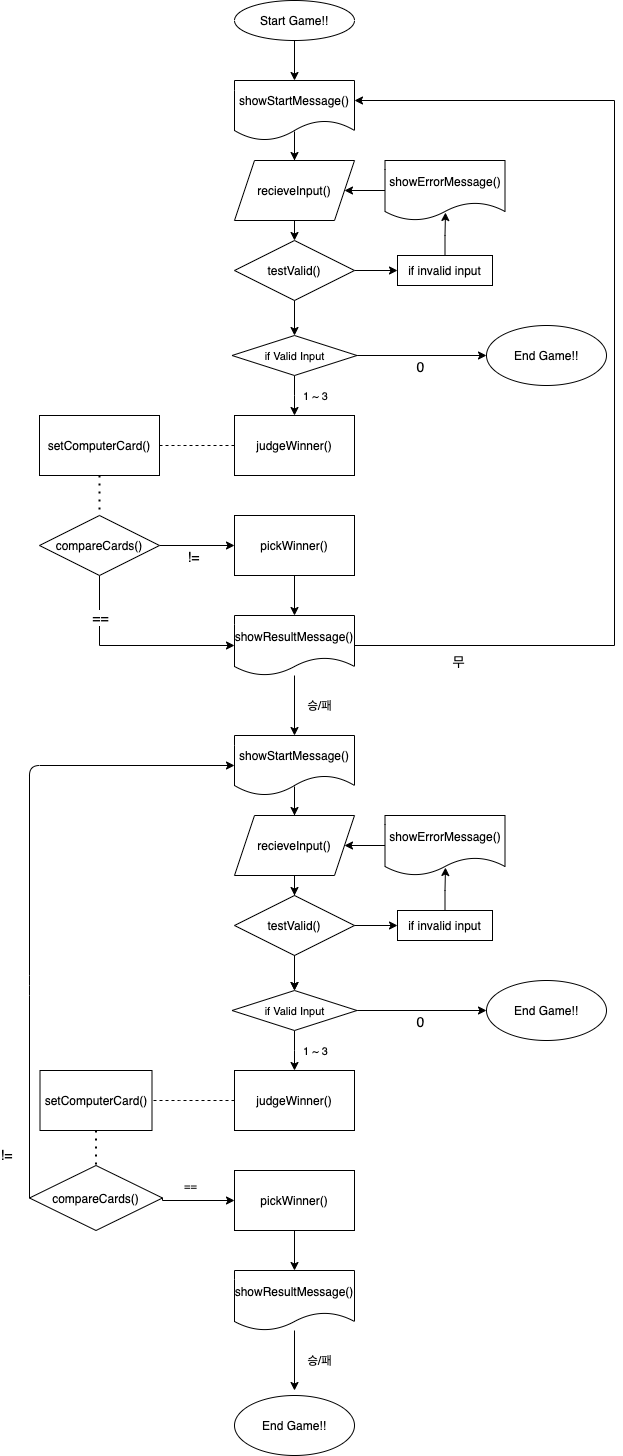

The diagram above was exported from draw.io. Its source (the exported page's mxGraphModel, read from the mxfile embedded in the PNG):
<mxGraphModel dx="2112" dy="2202" grid="1" gridSize="10" guides="1" tooltips="1" connect="1" arrows="1" fold="1" page="1" pageScale="1" pageWidth="583" pageHeight="827" math="0" shadow="0">
  <root>
    <mxCell id="0" />
    <mxCell id="1" parent="0" />
    <mxCell id="2" style="edgeStyle=orthogonalEdgeStyle;rounded=0;orthogonalLoop=1;jettySize=auto;html=1;" edge="1" source="3" parent="1">
      <mxGeometry relative="1" as="geometry">
        <mxPoint x="-165" y="-235" as="targetPoint" />
      </mxGeometry>
    </mxCell>
    <mxCell id="3" value="Start Game!!" style="ellipse;whiteSpace=wrap;html=1;fontFamily=Helvetica;fontSize=12;fontColor=#000000;align=center;strokeColor=#000000;fillColor=#ffffff;" vertex="1" parent="1">
      <mxGeometry x="-225" y="-315" width="120" height="40" as="geometry" />
    </mxCell>
    <mxCell id="4" style="edgeStyle=orthogonalEdgeStyle;rounded=0;orthogonalLoop=1;jettySize=auto;html=1;exitX=0.5;exitY=1;exitDx=0;exitDy=0;entryX=0.5;entryY=0;entryDx=0;entryDy=0;" edge="1" source="5" target="20" parent="1">
      <mxGeometry relative="1" as="geometry">
        <mxPoint x="-165" y="-65" as="targetPoint" />
        <mxPoint x="-165" y="-15" as="sourcePoint" />
        <Array as="points" />
      </mxGeometry>
    </mxCell>
    <mxCell id="5" value="recieveInput()" style="shape=parallelogram;perimeter=parallelogramPerimeter;whiteSpace=wrap;html=1;fixedSize=1;fontFamily=Helvetica;fontSize=12;fontColor=#000000;align=center;strokeColor=#000000;fillColor=#ffffff;" vertex="1" parent="1">
      <mxGeometry x="-225" y="-155" width="120" height="60" as="geometry" />
    </mxCell>
    <mxCell id="6" style="edgeStyle=orthogonalEdgeStyle;rounded=0;orthogonalLoop=1;jettySize=auto;html=1;exitX=0.5;exitY=0.85;exitDx=0;exitDy=0;exitPerimeter=0;" edge="1" source="7" target="5" parent="1">
      <mxGeometry relative="1" as="geometry" />
    </mxCell>
    <mxCell id="7" value="showStartMessage()" style="shape=document;whiteSpace=wrap;html=1;boundedLbl=1;fontFamily=Helvetica;fontSize=12;fontColor=#000000;align=center;strokeColor=#000000;fillColor=#ffffff;size=0.3333333333333333;" vertex="1" parent="1">
      <mxGeometry x="-225" y="-235" width="120" height="60" as="geometry" />
    </mxCell>
    <mxCell id="8" value="" style="endArrow=none;dashed=1;html=1;entryX=1;entryY=0.5;entryDx=0;entryDy=0;exitX=0;exitY=0.5;exitDx=0;exitDy=0;" edge="1" source="9" target="10" parent="1">
      <mxGeometry width="50" height="50" relative="1" as="geometry">
        <mxPoint x="-400" y="130" as="sourcePoint" />
        <mxPoint x="-390" y="170" as="targetPoint" />
        <Array as="points">
          <mxPoint x="-270" y="130" />
        </Array>
      </mxGeometry>
    </mxCell>
    <mxCell id="9" value="&lt;span&gt;judgeWinner()&lt;br&gt;&lt;/span&gt;" style="rounded=0;whiteSpace=wrap;html=1;" vertex="1" parent="1">
      <mxGeometry x="-225" y="100" width="120" height="60" as="geometry" />
    </mxCell>
    <mxCell id="10" value="setComputerCard()" style="rounded=0;whiteSpace=wrap;html=1;" vertex="1" parent="1">
      <mxGeometry x="-420" y="100" width="120" height="60" as="geometry" />
    </mxCell>
    <mxCell id="11" style="edgeStyle=orthogonalEdgeStyle;rounded=0;orthogonalLoop=1;jettySize=auto;html=1;exitX=1;exitY=0.5;exitDx=0;exitDy=0;entryX=0;entryY=0.5;entryDx=0;entryDy=0;" edge="1" source="15" target="32" parent="1">
      <mxGeometry relative="1" as="geometry" />
    </mxCell>
    <mxCell id="12" value="&lt;font style=&quot;font-size: 14px&quot;&gt;!=&lt;/font&gt;" style="edgeLabel;html=1;align=center;verticalAlign=middle;resizable=0;points=[];" connectable="0" vertex="1" parent="11">
      <mxGeometry x="-0.1143" y="4" relative="1" as="geometry">
        <mxPoint y="14" as="offset" />
      </mxGeometry>
    </mxCell>
    <mxCell id="13" style="edgeStyle=orthogonalEdgeStyle;rounded=0;orthogonalLoop=1;jettySize=auto;html=1;exitX=0.5;exitY=1;exitDx=0;exitDy=0;entryX=0;entryY=0.5;entryDx=0;entryDy=0;" edge="1" source="15" target="18" parent="1">
      <mxGeometry relative="1" as="geometry">
        <mxPoint x="-360" y="330" as="targetPoint" />
      </mxGeometry>
    </mxCell>
    <mxCell id="14" value="&lt;font style=&quot;font-size: 14px&quot;&gt;==&lt;/font&gt;" style="edgeLabel;html=1;align=center;verticalAlign=middle;resizable=0;points=[];" connectable="0" vertex="1" parent="13">
      <mxGeometry x="-0.48" y="1" relative="1" as="geometry">
        <mxPoint x="-1" y="-12" as="offset" />
      </mxGeometry>
    </mxCell>
    <mxCell id="15" value="compareCards()" style="rhombus;whiteSpace=wrap;html=1;fontFamily=Helvetica;fontSize=12;fontColor=#000000;align=center;strokeColor=#000000;fillColor=#ffffff;" vertex="1" parent="1">
      <mxGeometry x="-420" y="200" width="120" height="60" as="geometry" />
    </mxCell>
    <mxCell id="16" value="" style="endArrow=none;dashed=1;html=1;dashPattern=1 3;strokeWidth=2;exitX=0.5;exitY=1;exitDx=0;exitDy=0;entryX=0.5;entryY=0;entryDx=0;entryDy=0;" edge="1" source="10" target="15" parent="1">
      <mxGeometry width="50" height="50" relative="1" as="geometry">
        <mxPoint x="-180" y="360" as="sourcePoint" />
        <mxPoint x="-130" y="310" as="targetPoint" />
      </mxGeometry>
    </mxCell>
    <mxCell id="17" value="" style="edgeStyle=orthogonalEdgeStyle;rounded=0;orthogonalLoop=1;jettySize=auto;html=1;" edge="1" source="18" parent="1">
      <mxGeometry relative="1" as="geometry">
        <mxPoint x="-165" y="420" as="targetPoint" />
      </mxGeometry>
    </mxCell>
    <mxCell id="18" value="showResultMessage()" style="shape=document;whiteSpace=wrap;html=1;boundedLbl=1;fontFamily=Helvetica;fontSize=12;fontColor=#000000;align=center;strokeColor=#000000;fillColor=#ffffff;" vertex="1" parent="1">
      <mxGeometry x="-225" y="300" width="120" height="60" as="geometry" />
    </mxCell>
    <mxCell id="19" style="edgeStyle=orthogonalEdgeStyle;rounded=0;orthogonalLoop=1;jettySize=auto;html=1;exitX=1;exitY=0.5;exitDx=0;exitDy=0;entryX=0;entryY=0.5;entryDx=0;entryDy=0;" edge="1" source="20" target="34" parent="1">
      <mxGeometry relative="1" as="geometry" />
    </mxCell>
    <mxCell id="20" value="testValid()" style="rhombus;whiteSpace=wrap;html=1;fontFamily=Helvetica;fontSize=12;fontColor=#000000;align=center;strokeColor=#000000;fillColor=#ffffff;" vertex="1" parent="1">
      <mxGeometry x="-225" y="-75" width="120" height="60" as="geometry" />
    </mxCell>
    <mxCell id="21" value="" style="endArrow=classic;html=1;exitX=0.5;exitY=1;exitDx=0;exitDy=0;" edge="1" source="20" parent="1">
      <mxGeometry width="50" height="50" relative="1" as="geometry">
        <mxPoint x="15" y="165" as="sourcePoint" />
        <mxPoint x="-165" y="20" as="targetPoint" />
      </mxGeometry>
    </mxCell>
    <mxCell id="22" style="edgeStyle=orthogonalEdgeStyle;rounded=0;orthogonalLoop=1;jettySize=auto;html=1;exitX=0.5;exitY=1;exitDx=0;exitDy=0;entryX=0.5;entryY=0;entryDx=0;entryDy=0;" edge="1" parent="1">
      <mxGeometry relative="1" as="geometry">
        <mxPoint x="-165" y="60" as="sourcePoint" />
        <mxPoint x="-165" y="100" as="targetPoint" />
        <Array as="points">
          <mxPoint x="-165" y="80" />
          <mxPoint x="-165" y="80" />
        </Array>
      </mxGeometry>
    </mxCell>
    <mxCell id="23" value="1 ~ 3" style="edgeLabel;html=1;align=center;verticalAlign=middle;resizable=0;points=[];" connectable="0" vertex="1" parent="22">
      <mxGeometry x="0.05" y="3" relative="1" as="geometry">
        <mxPoint x="17" y="-1" as="offset" />
      </mxGeometry>
    </mxCell>
    <mxCell id="24" style="edgeStyle=orthogonalEdgeStyle;rounded=0;orthogonalLoop=1;jettySize=auto;html=1;exitX=1;exitY=0.5;exitDx=0;exitDy=0;entryX=0;entryY=0.5;entryDx=0;entryDy=0;" edge="1" target="26" parent="1">
      <mxGeometry relative="1" as="geometry">
        <mxPoint x="15" y="40" as="targetPoint" />
        <mxPoint x="-105" y="40" as="sourcePoint" />
      </mxGeometry>
    </mxCell>
    <mxCell id="25" value="&lt;font style=&quot;font-size: 14px&quot;&gt;0&lt;/font&gt;" style="edgeLabel;html=1;align=center;verticalAlign=middle;resizable=0;points=[];" connectable="0" vertex="1" parent="24">
      <mxGeometry x="-0.05" relative="1" as="geometry">
        <mxPoint x="2" y="10" as="offset" />
      </mxGeometry>
    </mxCell>
    <mxCell id="26" value="End Game!!" style="ellipse;whiteSpace=wrap;html=1;fontFamily=Helvetica;fontSize=12;fontColor=#000000;align=center;strokeColor=#000000;fillColor=#ffffff;" vertex="1" parent="1">
      <mxGeometry x="27" y="10" width="120" height="60" as="geometry" />
    </mxCell>
    <mxCell id="27" style="edgeStyle=orthogonalEdgeStyle;rounded=0;orthogonalLoop=1;jettySize=auto;html=1;exitX=0;exitY=0.5;exitDx=0;exitDy=0;entryX=1;entryY=0.5;entryDx=0;entryDy=0;" edge="1" source="28" target="5" parent="1">
      <mxGeometry relative="1" as="geometry" />
    </mxCell>
    <mxCell id="28" value="showErrorMessage()" style="shape=document;whiteSpace=wrap;html=1;boundedLbl=1;fontFamily=Helvetica;fontSize=12;fontColor=#000000;align=center;strokeColor=#000000;fillColor=#ffffff;" vertex="1" parent="1">
      <mxGeometry x="-74.5" y="-155" width="120" height="60" as="geometry" />
    </mxCell>
    <mxCell id="29" style="edgeStyle=orthogonalEdgeStyle;rounded=0;orthogonalLoop=1;jettySize=auto;html=1;exitX=1;exitY=0.5;exitDx=0;exitDy=0;" edge="1" source="18" parent="1">
      <mxGeometry relative="1" as="geometry">
        <mxPoint x="-105" y="-215" as="targetPoint" />
        <mxPoint x="-105" y="325" as="sourcePoint" />
        <Array as="points">
          <mxPoint x="155" y="330" />
          <mxPoint x="155" y="-215" />
        </Array>
      </mxGeometry>
    </mxCell>
    <mxCell id="30" value="&lt;font style=&quot;font-size: 14px&quot;&gt;무&lt;/font&gt;" style="edgeLabel;html=1;align=center;verticalAlign=middle;resizable=0;points=[];" connectable="0" vertex="1" parent="29">
      <mxGeometry x="-0.8183" relative="1" as="geometry">
        <mxPoint x="6" y="15" as="offset" />
      </mxGeometry>
    </mxCell>
    <mxCell id="31" value="" style="edgeStyle=orthogonalEdgeStyle;rounded=0;orthogonalLoop=1;jettySize=auto;html=1;" edge="1" source="32" target="18" parent="1">
      <mxGeometry relative="1" as="geometry" />
    </mxCell>
    <mxCell id="32" value="pickWinner()" style="rounded=0;whiteSpace=wrap;html=1;" vertex="1" parent="1">
      <mxGeometry x="-225" y="200" width="120" height="60" as="geometry" />
    </mxCell>
    <mxCell id="33" style="edgeStyle=orthogonalEdgeStyle;rounded=0;orthogonalLoop=1;jettySize=auto;html=1;entryX=0.504;entryY=0.867;entryDx=0;entryDy=0;entryPerimeter=0;" edge="1" source="34" target="28" parent="1">
      <mxGeometry relative="1" as="geometry" />
    </mxCell>
    <mxCell id="34" value="if invalid input" style="rounded=0;whiteSpace=wrap;html=1;" vertex="1" parent="1">
      <mxGeometry x="-62" y="-60" width="95" height="30" as="geometry" />
    </mxCell>
    <mxCell id="35" value="&lt;span style=&quot;font-size: 11px ; background-color: rgb(255 , 255 , 255)&quot;&gt;if Valid Input&lt;/span&gt;" style="rhombus;whiteSpace=wrap;html=1;fontFamily=Helvetica;fontSize=12;fontColor=#000000;align=center;strokeColor=#000000;fillColor=#ffffff;" vertex="1" parent="1">
      <mxGeometry x="-227.5" y="20" width="125" height="40" as="geometry" />
    </mxCell>
    <mxCell id="36" value="승/패" style="text;html=1;align=center;verticalAlign=middle;resizable=0;points=[];autosize=1;strokeColor=none;" vertex="1" parent="1">
      <mxGeometry x="-160" y="380" width="40" height="20" as="geometry" />
    </mxCell>
    <mxCell id="37" style="edgeStyle=orthogonalEdgeStyle;rounded=0;orthogonalLoop=1;jettySize=auto;html=1;exitX=0.5;exitY=1;exitDx=0;exitDy=0;entryX=0.5;entryY=0;entryDx=0;entryDy=0;" edge="1" source="39" target="53" parent="1">
      <mxGeometry relative="1" as="geometry">
        <mxPoint x="-165" y="590" as="targetPoint" />
        <mxPoint x="-165" y="640" as="sourcePoint" />
        <Array as="points" />
      </mxGeometry>
    </mxCell>
    <mxCell id="38" value="" style="edgeStyle=orthogonalEdgeStyle;rounded=0;orthogonalLoop=1;jettySize=auto;html=1;" edge="1" source="39" target="66" parent="1">
      <mxGeometry relative="1" as="geometry" />
    </mxCell>
    <mxCell id="39" value="recieveInput()" style="shape=parallelogram;perimeter=parallelogramPerimeter;whiteSpace=wrap;html=1;fixedSize=1;fontFamily=Helvetica;fontSize=12;fontColor=#000000;align=center;strokeColor=#000000;fillColor=#ffffff;" vertex="1" parent="1">
      <mxGeometry x="-225" y="500" width="120" height="60" as="geometry" />
    </mxCell>
    <mxCell id="40" style="edgeStyle=orthogonalEdgeStyle;rounded=0;orthogonalLoop=1;jettySize=auto;html=1;exitX=0.5;exitY=0.85;exitDx=0;exitDy=0;exitPerimeter=0;" edge="1" source="41" target="39" parent="1">
      <mxGeometry relative="1" as="geometry" />
    </mxCell>
    <mxCell id="41" value="showStartMessage()" style="shape=document;whiteSpace=wrap;html=1;boundedLbl=1;fontFamily=Helvetica;fontSize=12;fontColor=#000000;align=center;strokeColor=#000000;fillColor=#ffffff;size=0.3333333333333333;" vertex="1" parent="1">
      <mxGeometry x="-225" y="420" width="120" height="60" as="geometry" />
    </mxCell>
    <mxCell id="42" value="" style="endArrow=none;dashed=1;html=1;entryX=1;entryY=0.5;entryDx=0;entryDy=0;exitX=0;exitY=0.5;exitDx=0;exitDy=0;" edge="1" source="43" target="44" parent="1">
      <mxGeometry width="50" height="50" relative="1" as="geometry">
        <mxPoint x="-400" y="785" as="sourcePoint" />
        <mxPoint x="-390" y="825" as="targetPoint" />
        <Array as="points">
          <mxPoint x="-270" y="785" />
        </Array>
      </mxGeometry>
    </mxCell>
    <mxCell id="43" value="&lt;span&gt;judgeWinner()&lt;br&gt;&lt;/span&gt;" style="rounded=0;whiteSpace=wrap;html=1;" vertex="1" parent="1">
      <mxGeometry x="-225" y="755" width="120" height="60" as="geometry" />
    </mxCell>
    <mxCell id="44" value="setComputerCard()" style="rounded=0;whiteSpace=wrap;html=1;" vertex="1" parent="1">
      <mxGeometry x="-419.5" y="755" width="112" height="60" as="geometry" />
    </mxCell>
    <mxCell id="45" style="edgeStyle=orthogonalEdgeStyle;rounded=0;orthogonalLoop=1;jettySize=auto;html=1;exitX=1;exitY=0.5;exitDx=0;exitDy=0;entryX=0;entryY=0.5;entryDx=0;entryDy=0;" edge="1" source="48" target="63" parent="1">
      <mxGeometry relative="1" as="geometry">
        <mxPoint x="-50" y="1226.41" as="sourcePoint" />
        <mxPoint x="25" y="1226.41" as="targetPoint" />
        <Array as="points">
          <mxPoint x="-297" y="885" />
        </Array>
      </mxGeometry>
    </mxCell>
    <mxCell id="46" value="&lt;font style=&quot;font-size: 14px&quot;&gt;!=&lt;/font&gt;" style="edgeLabel;html=1;align=center;verticalAlign=middle;resizable=0;points=[];" connectable="0" vertex="1" parent="45">
      <mxGeometry x="-0.1143" y="4" relative="1" as="geometry">
        <mxPoint x="-187" y="-43" as="offset" />
      </mxGeometry>
    </mxCell>
    <mxCell id="47" value="==" style="edgeLabel;html=1;align=center;verticalAlign=middle;resizable=0;points=[];" connectable="0" vertex="1" parent="45">
      <mxGeometry x="-0.1007" y="1" relative="1" as="geometry">
        <mxPoint x="-3" y="-14" as="offset" />
      </mxGeometry>
    </mxCell>
    <mxCell id="48" value="compareCards()" style="rhombus;whiteSpace=wrap;html=1;fontFamily=Helvetica;fontSize=12;fontColor=#000000;align=center;strokeColor=#000000;fillColor=#ffffff;" vertex="1" parent="1">
      <mxGeometry x="-430" y="850" width="133" height="65" as="geometry" />
    </mxCell>
    <mxCell id="49" value="" style="endArrow=none;dashed=1;html=1;dashPattern=1 3;strokeWidth=2;exitX=0.5;exitY=1;exitDx=0;exitDy=0;entryX=0.5;entryY=0;entryDx=0;entryDy=0;" edge="1" source="44" target="48" parent="1">
      <mxGeometry width="50" height="50" relative="1" as="geometry">
        <mxPoint x="-363" y="815" as="sourcePoint" />
        <mxPoint x="-363" y="855" as="targetPoint" />
      </mxGeometry>
    </mxCell>
    <mxCell id="50" value="" style="edgeStyle=orthogonalEdgeStyle;rounded=0;orthogonalLoop=1;jettySize=auto;html=1;" edge="1" source="51" parent="1">
      <mxGeometry relative="1" as="geometry">
        <mxPoint x="-165" y="1075" as="targetPoint" />
      </mxGeometry>
    </mxCell>
    <mxCell id="51" value="showResultMessage()" style="shape=document;whiteSpace=wrap;html=1;boundedLbl=1;fontFamily=Helvetica;fontSize=12;fontColor=#000000;align=center;strokeColor=#000000;fillColor=#ffffff;" vertex="1" parent="1">
      <mxGeometry x="-225" y="955" width="120" height="60" as="geometry" />
    </mxCell>
    <mxCell id="52" style="edgeStyle=orthogonalEdgeStyle;rounded=0;orthogonalLoop=1;jettySize=auto;html=1;exitX=1;exitY=0.5;exitDx=0;exitDy=0;entryX=0;entryY=0.5;entryDx=0;entryDy=0;" edge="1" source="53" target="65" parent="1">
      <mxGeometry relative="1" as="geometry" />
    </mxCell>
    <mxCell id="53" value="testValid()" style="rhombus;whiteSpace=wrap;html=1;fontFamily=Helvetica;fontSize=12;fontColor=#000000;align=center;strokeColor=#000000;fillColor=#ffffff;" vertex="1" parent="1">
      <mxGeometry x="-225" y="580" width="120" height="60" as="geometry" />
    </mxCell>
    <mxCell id="54" value="" style="endArrow=classic;html=1;exitX=0.5;exitY=1;exitDx=0;exitDy=0;" edge="1" source="53" parent="1">
      <mxGeometry width="50" height="50" relative="1" as="geometry">
        <mxPoint x="15" y="820" as="sourcePoint" />
        <mxPoint x="-165" y="675" as="targetPoint" />
      </mxGeometry>
    </mxCell>
    <mxCell id="55" style="edgeStyle=orthogonalEdgeStyle;rounded=0;orthogonalLoop=1;jettySize=auto;html=1;exitX=0.5;exitY=1;exitDx=0;exitDy=0;entryX=0.5;entryY=0;entryDx=0;entryDy=0;" edge="1" parent="1">
      <mxGeometry relative="1" as="geometry">
        <mxPoint x="-165" y="715" as="sourcePoint" />
        <mxPoint x="-165" y="755" as="targetPoint" />
        <Array as="points">
          <mxPoint x="-165" y="735" />
          <mxPoint x="-165" y="735" />
        </Array>
      </mxGeometry>
    </mxCell>
    <mxCell id="56" value="1 ~ 3" style="edgeLabel;html=1;align=center;verticalAlign=middle;resizable=0;points=[];" connectable="0" vertex="1" parent="55">
      <mxGeometry x="0.05" y="3" relative="1" as="geometry">
        <mxPoint x="17" y="-1" as="offset" />
      </mxGeometry>
    </mxCell>
    <mxCell id="57" style="edgeStyle=orthogonalEdgeStyle;rounded=0;orthogonalLoop=1;jettySize=auto;html=1;exitX=1;exitY=0.5;exitDx=0;exitDy=0;entryX=0;entryY=0.5;entryDx=0;entryDy=0;" edge="1" target="59" parent="1">
      <mxGeometry relative="1" as="geometry">
        <mxPoint x="15" y="695" as="targetPoint" />
        <mxPoint x="-105" y="695" as="sourcePoint" />
      </mxGeometry>
    </mxCell>
    <mxCell id="58" value="&lt;font style=&quot;font-size: 14px&quot;&gt;0&lt;/font&gt;" style="edgeLabel;html=1;align=center;verticalAlign=middle;resizable=0;points=[];" connectable="0" vertex="1" parent="57">
      <mxGeometry x="-0.05" relative="1" as="geometry">
        <mxPoint x="2" y="10" as="offset" />
      </mxGeometry>
    </mxCell>
    <mxCell id="59" value="End Game!!" style="ellipse;whiteSpace=wrap;html=1;fontFamily=Helvetica;fontSize=12;fontColor=#000000;align=center;strokeColor=#000000;fillColor=#ffffff;" vertex="1" parent="1">
      <mxGeometry x="27" y="665" width="120" height="60" as="geometry" />
    </mxCell>
    <mxCell id="60" style="edgeStyle=orthogonalEdgeStyle;rounded=0;orthogonalLoop=1;jettySize=auto;html=1;exitX=0;exitY=0.5;exitDx=0;exitDy=0;entryX=1;entryY=0.5;entryDx=0;entryDy=0;" edge="1" source="61" target="39" parent="1">
      <mxGeometry relative="1" as="geometry" />
    </mxCell>
    <mxCell id="61" value="showErrorMessage()" style="shape=document;whiteSpace=wrap;html=1;boundedLbl=1;fontFamily=Helvetica;fontSize=12;fontColor=#000000;align=center;strokeColor=#000000;fillColor=#ffffff;" vertex="1" parent="1">
      <mxGeometry x="-74.5" y="500" width="120" height="60" as="geometry" />
    </mxCell>
    <mxCell id="62" value="" style="edgeStyle=orthogonalEdgeStyle;rounded=0;orthogonalLoop=1;jettySize=auto;html=1;" edge="1" source="63" target="51" parent="1">
      <mxGeometry relative="1" as="geometry" />
    </mxCell>
    <mxCell id="63" value="pickWinner()" style="rounded=0;whiteSpace=wrap;html=1;" vertex="1" parent="1">
      <mxGeometry x="-225" y="855" width="120" height="60" as="geometry" />
    </mxCell>
    <mxCell id="64" style="edgeStyle=orthogonalEdgeStyle;rounded=0;orthogonalLoop=1;jettySize=auto;html=1;entryX=0.504;entryY=0.867;entryDx=0;entryDy=0;entryPerimeter=0;" edge="1" source="65" target="61" parent="1">
      <mxGeometry relative="1" as="geometry" />
    </mxCell>
    <mxCell id="65" value="if invalid input" style="rounded=0;whiteSpace=wrap;html=1;" vertex="1" parent="1">
      <mxGeometry x="-62" y="595" width="95" height="30" as="geometry" />
    </mxCell>
    <mxCell id="66" value="&lt;span style=&quot;font-size: 11px ; background-color: rgb(255 , 255 , 255)&quot;&gt;if Valid Input&lt;/span&gt;" style="rhombus;whiteSpace=wrap;html=1;fontFamily=Helvetica;fontSize=12;fontColor=#000000;align=center;strokeColor=#000000;fillColor=#ffffff;" vertex="1" parent="1">
      <mxGeometry x="-227.5" y="675" width="125" height="40" as="geometry" />
    </mxCell>
    <mxCell id="67" value="승/패" style="text;html=1;align=center;verticalAlign=middle;resizable=0;points=[];autosize=1;strokeColor=none;" vertex="1" parent="1">
      <mxGeometry x="-160" y="1035" width="40" height="20" as="geometry" />
    </mxCell>
    <mxCell id="68" value="End Game!!" style="ellipse;whiteSpace=wrap;html=1;fontFamily=Helvetica;fontSize=12;fontColor=#000000;align=center;strokeColor=#000000;fillColor=#ffffff;" vertex="1" parent="1">
      <mxGeometry x="-225" y="1080" width="120" height="60" as="geometry" />
    </mxCell>
    <mxCell id="69" value="" style="endArrow=classic;html=1;exitX=0;exitY=0.5;exitDx=0;exitDy=0;entryX=0;entryY=0.5;entryDx=0;entryDy=0;" edge="1" source="48" target="41" parent="1">
      <mxGeometry width="50" height="50" relative="1" as="geometry">
        <mxPoint x="-110" y="690" as="sourcePoint" />
        <mxPoint x="-60" y="640" as="targetPoint" />
        <Array as="points">
          <mxPoint x="-430" y="670" />
          <mxPoint x="-430" y="450" />
        </Array>
      </mxGeometry>
    </mxCell>
  </root>
</mxGraphModel>